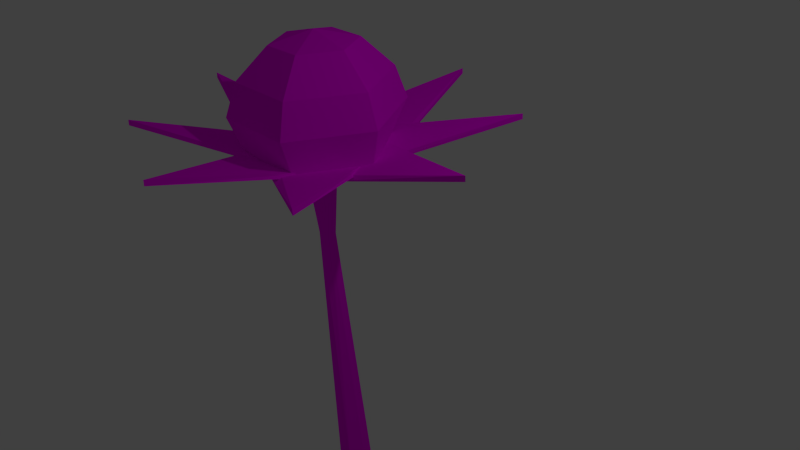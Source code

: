 # Source: Flower3.blend  (saved by Blender 2.75.0; exported with 4.5.12 LTS)
import bpy
from mathutils import Matrix  # noqa: F401  (used for matrix-valued properties, if any)

bpy.ops.wm.read_factory_settings(use_empty=True)
scene = bpy.context.scene
scene.name = 'Scene'

# ---- collections
col_collection_1 = bpy.data.collections.new('Collection 1'); scene.collection.children.link(col_collection_1)

# ---- images (referenced by path relative to the original .blend; pixels are not part of the script)
import os
ASSET_DIR = os.environ.get("B2B_ASSET_DIR", "")  # directory of the original .blend (textures are referenced by path, not embedded)
HERE = os.path.dirname(os.path.abspath(__file__))  # packed textures are extracted next to this script under _unpacked/

def load_image(name, relpath, width, height, colorspace="sRGB"):
    """Load a texture the original file referenced (path relative to the .blend, or extracted next to this script)."""
    p = next((c for c in (os.path.join(HERE, relpath), os.path.join(ASSET_DIR, relpath)) if relpath and os.path.exists(c)), "")
    if p:
        img = bpy.data.images.load(p, check_existing=True)
        img.name = name
    else:  # same state as the original file: an image datablock whose file is absent (Cycles renders it pink)
        img = bpy.data.images.new(name, width, height)
        img.source = "FILE"
        img.filepath = "//" + (relpath or name)
    img.colorspace_settings.name = colorspace
    return img
img_palette_32x32_png = load_image('palette_32x32.png', 'textures/palette_32x32.png', 1024, 1024, 'sRGB')

# ---- materials (node trees are filled in below, after node groups)
mat_material = bpy.data.materials.new('Material')
mat_material.alpha_threshold = 0.0
mat_material.roughness = 0.5

# ---- material node trees
mat_material.use_nodes = True; mat_material.node_tree.nodes.clear()
_N = mat_material.node_tree.nodes; _L = mat_material.node_tree.links
n0 = _N.new('ShaderNodeOutputMaterial'); n0.name = 'Material Output'; n0.location = (300, 300)
n1 = _N.new('ShaderNodeBsdfDiffuse'); n1.name = 'Diffuse BSDF'; n1.location = (10, 300)
n2 = _N.new('ShaderNodeTexImage'); n2.name = 'Image Texture'; n2.location = (-180, 300)
n2.width = 140
n2.image = img_palette_32x32_png
_L.new(n1.outputs[0], n0.inputs[0])
_L.new(n2.outputs[0], n1.inputs[0])
n0.is_active_output = True

# ---- world
world_world = bpy.data.worlds.new('World'); scene.world = world_world
world_world.color = (0.05088, 0.05088, 0.05088)
world_world.use_sun_shadow = False
world_world.sun_shadow_jitter_overblur = 0.0
world_world.cycles.sampling_method = 'MANUAL'
world_world.cycles.sample_map_resolution = 256

# ---- cameras
cam_camera = bpy.data.cameras.new('Camera')
cam_camera.clip_end = 100.0
cam_camera.lens = 35.0
cam_camera.sensor_width = 32.0
cam_camera.sensor_height = 18.0
cam_camera.ortho_scale = 7.314
cam_camera.dof.focus_distance = 0.0

# ---- lights
light_lamp = bpy.data.lights.new('Lamp', 'POINT')
light_lamp.transmission_factor = 0.0
light_lamp.cutoff_distance = 30.0
light_lamp.energy = 100.0
light_lamp.shadow_buffer_clip_start = 1.001
light_lamp.shadow_soft_size = 0.1
light_lamp.shadow_maximum_resolution = 0.006
light_lamp.use_absolute_resolution = True
light_lamp.cycles.use_multiple_importance_sampling = False

# ---- meshes
me_flower_3 = bpy.data.meshes.new('flower_3')
me_flower_3.from_pydata([(-0.8848, 1.114, -0.1964), (-1.108, 1.12, -0.1964), (-1.407, 1.297, -0.7234), (-0.5209, 1.26, -0.7985), (-1.226, 1.112, 0.0), (-1.882, 1.256, 0.01077), (-1.122, 1.097, 0.1964), (-1.479, 1.179, 0.8231), (-0.8989, 1.09, 0.1964), (-0.5338, 1.158, 0.804), (-0.7804, 1.099, 0.0), (0.0165, 1.173, -0.01425), (-1.533, 1.815, -0.9854), (-0.39, 1.784, -0.9968), (-2.123, 1.774, 0.0), (-1.592, 1.699, 0.9968), (-0.4615, 1.666, 0.9968), (0.1405, 1.71, 0.0), (-1.46, 2.246, -0.8593), (-0.4761, 2.219, -0.8633), (-1.977, 2.21, 0.0), (-1.518, 2.146, 0.8633), (-0.5382, 2.117, 0.8633), (-0.01689, 2.155, 0.0), (-1.267, 2.633, -0.4984), (-0.7011, 2.617, -0.4984), (-1.567, 2.612, 0.0), (-1.302, 2.574, 0.4984), (-0.737, 2.558, 0.4984), (-0.4361, 2.579, 0.0), (-0.6444, -3.602, -0.1964), (-0.4203, -3.601, -0.1964), (-0.5335, -3.733, 0.0), (-0.7573, -3.603, 0.0), (-0.646, -3.602, 0.1964), (-0.4219, -3.601, 0.1964), (-0.3091, -3.6, 0.0), (-1.004, 2.747, 0.0), (-0.8495, -0.02701, -0.06909), (-0.9502, -0.02154, -0.1102), (-1.038, -0.02313, -0.04266), (-1.027, -0.03002, 0.06909), (-0.9268, -0.03462, 0.1102), (-0.8385, -0.03332, 0.04266), (-1.693, 1.119, -0.1843), (-0.2895, 1.079, -0.5454), (-0.3244, 1.143, -0.4865), (-1.669, 1.177, -0.1766), (-0.819, 1.764, -2.498), (-0.8194, 1.687, -2.5), (-1.115, 1.029, 0.7944), (-1.584, 1.149, -0.5603), (-1.546, 1.207, -0.5555), (-1.275, 1.133, 0.6251), (-3.36, 1.699, -0.003535), (-3.36, 1.623, -0.001788), (-0.3024, 1.064, 0.2163), (-1.686, 1.053, 0.5454), (-1.659, 1.123, 0.4865), (-0.3464, 1.124, 0.226), (-0.9874, 1.498, 2.498), (-0.9841, 1.422, 2.5), (-0.9157, 1.11, -0.841), (-0.3457, 1.065, 0.5003), (-0.3709, 1.129, 0.4678), (-0.9027, 1.174, -0.7844), (1.56, 1.572, 0.003535), (1.562, 1.496, 0.001789), (-1.275, 1.15, -0.6688), (-0.1766, 1.112, -0.1744), (-0.2104, 1.163, -0.1406), (-1.284, 1.202, -0.6381), (0.8989, 1.685, -1.764), (0.9, 1.609, -1.766), (-1.624, 1.047, 0.5634), (-0.8562, 1.113, -0.8738), (-0.8418, 1.177, -0.8117), (-1.6, 1.117, 0.5097), (-2.583, 1.769, -1.769), (-2.584, 1.693, -1.769), (-0.9532, 1.098, 0.6786), (-1.833, 1.151, 0.1976), (-1.797, 1.202, 0.1766), (-0.9317, 1.144, 0.6567), (-2.699, 1.587, 1.764), (-2.697, 1.511, 1.766), (-0.3472, 1.083, -0.5163), (-0.9655, 1.048, 0.8389), (-0.8346, 1.133, 0.7762), (-0.3852, 1.143, -0.5097), (0.7763, 1.491, 1.769), (0.78, 1.415, 1.769)], [], [(0, 1, 2, 3), (1, 4, 5, 2), (4, 6, 7, 5), (6, 8, 9, 7), (8, 10, 11, 9), (10, 0, 3, 11), (3, 2, 12, 13), (2, 5, 14, 12), (5, 7, 15, 14), (7, 9, 16, 15), (9, 11, 17, 16), (11, 3, 13, 17), (13, 12, 18, 19), (12, 14, 20, 18), (14, 15, 21, 20), (15, 16, 22, 21), (16, 17, 23, 22), (17, 13, 19, 23), (19, 18, 24, 25), (18, 20, 26, 24), (20, 21, 27, 26), (21, 22, 28, 27), (22, 23, 29, 28), (23, 19, 25, 29), (30, 31, 32), (33, 30, 32), (34, 33, 32), (35, 34, 32), (36, 35, 32), (31, 36, 32), (25, 24, 37), (24, 26, 37), (26, 27, 37), (27, 28, 37), (28, 29, 37), (29, 25, 37), (1, 0, 38, 39), (4, 1, 39, 40), (6, 4, 40, 41), (8, 6, 41, 42), (10, 8, 42, 43), (0, 10, 43, 38), (39, 38, 31, 30), (40, 39, 30, 33), (41, 40, 33, 34), (42, 41, 34, 35), (43, 42, 35, 36), (38, 43, 36, 31), (44, 45, 46, 47), (47, 46, 48), (49, 45, 44), (45, 49, 48, 46), (49, 44, 47, 48), (50, 51, 52, 53), (53, 52, 54), (55, 51, 50), (51, 55, 54, 52), (55, 50, 53, 54), (56, 57, 58, 59), (59, 58, 60), (61, 57, 56), (57, 61, 60, 58), (61, 56, 59, 60), (62, 63, 64, 65), (65, 64, 66), (67, 63, 62), (63, 67, 66, 64), (67, 62, 65, 66), (68, 69, 70, 71), (71, 70, 72), (73, 69, 68), (69, 73, 72, 70), (73, 68, 71, 72), (74, 75, 76, 77), (77, 76, 78), (79, 75, 74), (75, 79, 78, 76), (79, 74, 77, 78), (80, 81, 82, 83), (83, 82, 84), (85, 81, 80), (81, 85, 84, 82), (85, 80, 83, 84), (86, 87, 88, 89), (89, 88, 90), (91, 87, 86), (87, 91, 90, 88), (91, 86, 89, 90)])
_uv = me_flower_3.uv_layers.new(name='UVMap')
_uv.uv.foreach_set('vector', [0.2627, 0.1404, 0.2627, 0.1386, 0.2691, 0.1349, 0.2691, 0.1441, 0.2627, 0.1386, 0.2611, 0.1377, 0.2611, 0.1303, 0.2691, 0.1349, 0.2611, 0.1377, 0.2596, 0.1386, 0.2532, 0.1349, 0.2611, 0.1303, 0.2596, 0.1386, 0.2596, 0.1404, 0.2532, 0.1441, 0.2532, 0.1349, 0.2596, 0.1404, 0.2611, 0.1413, 0.2611, 0.1487, 0.2532, 0.1441, 0.2611, 0.1413, 0.2627, 0.1404, 0.2691, 0.1441, 0.2611, 0.1487, 0.2473, 0.09747, 0.2565, 0.09747, 0.2564, 0.1022, 0.2474, 0.1022, 0.2529, 0.1328, 0.2529, 0.1407, 0.2481, 0.1407, 0.2481, 0.1329, 0.2529, 0.1407, 0.2529, 0.1487, 0.2481, 0.1485, 0.2481, 0.1407, 0.2623, 0.1301, 0.2532, 0.1301, 0.2532, 0.1254, 0.2623, 0.1254, 0.2418, 0.1167, 0.2418, 0.1246, 0.2371, 0.1246, 0.2371, 0.1168, 0.2418, 0.1246, 0.2418, 0.1326, 0.2371, 0.1325, 0.2371, 0.1246, 0.2474, 0.1022, 0.2564, 0.1022, 0.2558, 0.1057, 0.248, 0.1057, 0.2481, 0.1329, 0.2481, 0.1407, 0.2446, 0.1407, 0.2446, 0.1339, 0.2481, 0.1407, 0.2481, 0.1485, 0.2446, 0.1475, 0.2446, 0.1407, 0.2623, 0.1254, 0.2532, 0.1254, 0.2538, 0.1218, 0.2617, 0.1218, 0.2371, 0.1168, 0.2371, 0.1246, 0.2336, 0.1246, 0.2336, 0.1178, 0.2371, 0.1246, 0.2371, 0.1325, 0.2336, 0.1314, 0.2336, 0.1246, 0.248, 0.1057, 0.2558, 0.1057, 0.2541, 0.109, 0.2496, 0.109, 0.2422, 0.1208, 0.2489, 0.1169, 0.2489, 0.1202, 0.245, 0.1225, 0.2446, 0.1407, 0.2446, 0.1475, 0.2413, 0.1446, 0.2413, 0.1407, 0.2617, 0.1218, 0.2538, 0.1218, 0.2555, 0.1185, 0.26, 0.1185, 0.2336, 0.1178, 0.2336, 0.1246, 0.2303, 0.1246, 0.2303, 0.1207, 0.2489, 0.1326, 0.2422, 0.1286, 0.245, 0.127, 0.2489, 0.1293, 0.7044, 0.8389, 0.7044, 0.8407, 0.7028, 0.8398, 0.7028, 0.838, 0.7044, 0.8389, 0.7028, 0.8398, 0.7013, 0.8389, 0.7028, 0.838, 0.7028, 0.8398, 0.7013, 0.8407, 0.7013, 0.8389, 0.7028, 0.8398, 0.7028, 0.8416, 0.7013, 0.8407, 0.7028, 0.8398, 0.7044, 0.8407, 0.7028, 0.8416, 0.7028, 0.8398, 0.245, 0.127, 0.245, 0.1225, 0.2489, 0.1247, 0.245, 0.1225, 0.2489, 0.1202, 0.2489, 0.1247, 0.2489, 0.1202, 0.2528, 0.1225, 0.2489, 0.1247, 0.2528, 0.1225, 0.2528, 0.127, 0.2489, 0.1247, 0.2528, 0.127, 0.2489, 0.1293, 0.2489, 0.1247, 0.2489, 0.1293, 0.245, 0.127, 0.2489, 0.1247, 0.6987, 0.8089, 0.6999, 0.8089, 0.6999, 0.8183, 0.6987, 0.8183, 0.7012, 0.8352, 0.7002, 0.8352, 0.7002, 0.8257, 0.7012, 0.8257, 0.7023, 0.8352, 0.7012, 0.8352, 0.7012, 0.8257, 0.7023, 0.8257, 0.7037, 0.8352, 0.7025, 0.8352, 0.7025, 0.8257, 0.7037, 0.8257, 0.705, 0.8352, 0.704, 0.8352, 0.704, 0.8257, 0.705, 0.8257, 0.7061, 0.8352, 0.705, 0.8352, 0.705, 0.8257, 0.7061, 0.8257, 0.6987, 0.8183, 0.6999, 0.8183, 0.6999, 0.8352, 0.6987, 0.8352, 0.7012, 0.8257, 0.7002, 0.8257, 0.7002, 0.8089, 0.7012, 0.8089, 0.7023, 0.8257, 0.7012, 0.8257, 0.7012, 0.8089, 0.7023, 0.8089, 0.7037, 0.8257, 0.7025, 0.8257, 0.7025, 0.8089, 0.7037, 0.8089, 0.705, 0.8257, 0.704, 0.8257, 0.704, 0.8089, 0.705, 0.8089, 0.7061, 0.8257, 0.705, 0.8257, 0.705, 0.8089, 0.7061, 0.8089, 0.1742, 0.7927, 0.1806, 0.7927, 0.1806, 0.7991, 0.1742, 0.7991, 0.1742, 0.812, 0.1742, 0.8056, 0.1806, 0.8088, 0.1839, 0.7927, 0.1871, 0.7991, 0.1807, 0.7991, 0.1857, 0.7992, 0.192, 0.7992, 0.192, 0.8055, 0.1857, 0.8055, 0.1792, 0.7992, 0.1856, 0.7992, 0.1856, 0.8055, 0.1792, 0.8055, 0.1742, 0.7927, 0.1806, 0.7927, 0.1806, 0.7991, 0.1742, 0.7991, 0.1742, 0.812, 0.1742, 0.8056, 0.1806, 0.8088, 0.1839, 0.7927, 0.1871, 0.7991, 0.1807, 0.7991, 0.1857, 0.7992, 0.192, 0.7992, 0.192, 0.8055, 0.1857, 0.8055, 0.1792, 0.7992, 0.1856, 0.7992, 0.1856, 0.8055, 0.1792, 0.8055, 0.1742, 0.7927, 0.1806, 0.7927, 0.1806, 0.7991, 0.1742, 0.7991, 0.1742, 0.812, 0.1742, 0.8056, 0.1806, 0.8088, 0.1839, 0.7927, 0.1871, 0.7991, 0.1807, 0.7991, 0.1857, 0.7992, 0.192, 0.7992, 0.192, 0.8055, 0.1857, 0.8055, 0.1792, 0.7992, 0.1856, 0.7992, 0.1856, 0.8055, 0.1792, 0.8055, 0.1742, 0.7927, 0.1806, 0.7927, 0.1806, 0.7991, 0.1742, 0.7991, 0.1742, 0.812, 0.1742, 0.8056, 0.1806, 0.8088, 0.1839, 0.7927, 0.1871, 0.7991, 0.1807, 0.7991, 0.1857, 0.7992, 0.192, 0.7992, 0.192, 0.8055, 0.1857, 0.8055, 0.1792, 0.7992, 0.1856, 0.7992, 0.1856, 0.8055, 0.1792, 0.8055, 0.1742, 0.7927, 0.1806, 0.7927, 0.1806, 0.7991, 0.1742, 0.7991, 0.1742, 0.812, 0.1742, 0.8056, 0.1806, 0.8088, 0.1839, 0.7927, 0.1871, 0.7991, 0.1807, 0.7991, 0.1857, 0.7992, 0.192, 0.7992, 0.192, 0.8055, 0.1857, 0.8055, 0.1792, 0.7992, 0.1856, 0.7992, 0.1856, 0.8055, 0.1792, 0.8055, 0.1742, 0.7927, 0.1806, 0.7927, 0.1806, 0.7991, 0.1742, 0.7991, 0.1742, 0.812, 0.1742, 0.8056, 0.1806, 0.8088, 0.1839, 0.7927, 0.1871, 0.7991, 0.1807, 0.7991, 0.1857, 0.7992, 0.192, 0.7992, 0.192, 0.8055, 0.1857, 0.8055, 0.1792, 0.7992, 0.1856, 0.7992, 0.1856, 0.8055, 0.1792, 0.8055, 0.1742, 0.7927, 0.1806, 0.7927, 0.1806, 0.7991, 0.1742, 0.7991, 0.1742, 0.812, 0.1742, 0.8056, 0.1806, 0.8088, 0.1839, 0.7927, 0.1871, 0.7991, 0.1807, 0.7991, 0.1857, 0.7992, 0.192, 0.7992, 0.192, 0.8055, 0.1857, 0.8055, 0.1792, 0.7992, 0.1856, 0.7992, 0.1856, 0.8055, 0.1792, 0.8055, 0.1742, 0.7927, 0.1806, 0.7927, 0.1806, 0.7991, 0.1742, 0.7991, 0.1742, 0.812, 0.1742, 0.8056, 0.1806, 0.8088, 0.1839, 0.7927, 0.1871, 0.7991, 0.1807, 0.7991, 0.1857, 0.7992, 0.192, 0.7992, 0.192, 0.8055, 0.1857, 0.8055, 0.1792, 0.7992, 0.1856, 0.7992, 0.1856, 0.8055, 0.1792, 0.8055])
me_flower_3.materials.append(mat_material)
me_flower_3.use_remesh_preserve_volume = False
me_flower_3.use_remesh_preserve_attributes = False
me_flower_3.use_mirror_vertex_groups = False
me_flower_3.update()

# ---- objects
ob_flower_3 = bpy.data.objects.new('flower_3', me_flower_3)
ob_lamp = bpy.data.objects.new('Lamp', light_lamp)
ob_camera = bpy.data.objects.new('Camera', cam_camera)

# ---- transforms, parenting, visibility, modifiers, constraints
ob_flower_3.location = (0.0, 0.0, 0.0)
ob_flower_3.rotation_euler = (1.571, -0.0, 0.0)
ob_flower_3.lineart.crease_threshold = 0.0
ob_lamp.location = (4.076, 1.005, 5.904)
ob_lamp.rotation_euler = (0.6503, 0.05522, 1.866)
ob_lamp.lock_rotations_4d = False
ob_lamp.empty_display_type = 'ARROWS'
ob_lamp.color = (0.0, 0.0, 0.0, 0.0)
ob_lamp.lineart.crease_threshold = 0.0
ob_camera.location = (7.481, -6.508, 5.344)
ob_camera.rotation_euler = (1.109, 0.01082, 0.8149)
ob_camera.lock_rotations_4d = False
ob_camera.empty_display_type = 'ARROWS'
ob_camera.color = (0.0, 0.0, 0.0, 0.0)
ob_camera.display_type = 'WIRE'
ob_camera.lineart.crease_threshold = 0.0

# ---- collection membership
col_collection_1.objects.link(ob_flower_3)
col_collection_1.objects.link(ob_lamp)
col_collection_1.objects.link(ob_camera)

# ---- scene / render settings (as saved in the file)
scene.camera = ob_camera
scene.frame_start = 1; scene.frame_end = 250; scene.frame_set(1)
scene.render.engine = 'CYCLES'
scene.render.resolution_percentage = 50
scene.render.dither_intensity = 0.0
scene.cycles.use_denoising = False
scene.cycles.samples = 10
scene.cycles.sampling_pattern = 'TABULATED_SOBOL'
scene.cycles.light_sampling_threshold = 0.0
scene.cycles.use_adaptive_sampling = False
scene.cycles.use_light_tree = False
scene.cycles.blur_glossy = 0.0
scene.cycles.pixel_filter_type = 'GAUSSIAN'
scene.cycles.sample_clamp_indirect = 0.0
scene.view_settings.view_transform = 'Standard'
bpy.context.view_layer.update()
